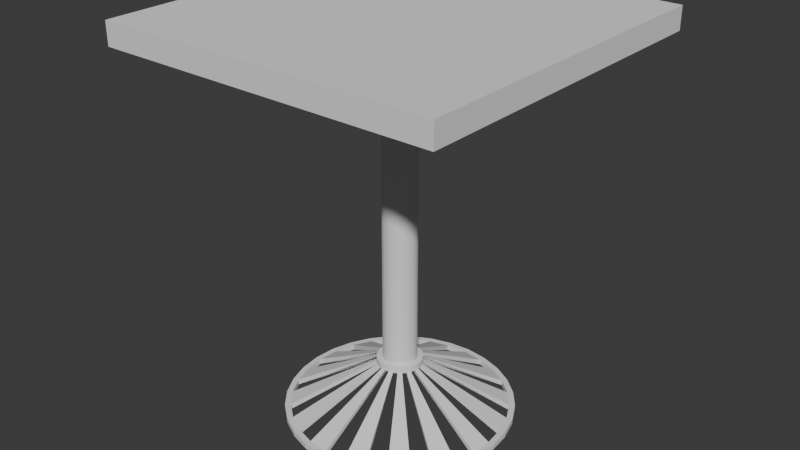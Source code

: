 # Source: table6.blend  (saved by Blender 4.0.36; exported with 4.5.12 LTS)
import bpy
from mathutils import Matrix  # noqa: F401  (used for matrix-valued properties, if any)

bpy.ops.wm.read_factory_settings(use_empty=True)
scene = bpy.context.scene
scene.name = 'Scene'

# ---- collections
col_collection = bpy.data.collections.new('Collection'); scene.collection.children.link(col_collection)

# ---- world
world_world = bpy.data.worlds.new('World'); scene.world = world_world
world_world.use_nodes = True; world_world.node_tree.nodes.clear()
_N = world_world.node_tree.nodes; _L = world_world.node_tree.links
n0 = _N.new('ShaderNodeOutputWorld'); n0.name = 'World Output'; n0.location = (300, 300)
n1 = _N.new('ShaderNodeBackground'); n1.name = 'Background'; n1.location = (10, 300)
n1.inputs[0].default_value = (0.05088, 0.05088, 0.05088, 1.0)
_L.new(n1.outputs[0], n0.inputs[0])
n0.is_active_output = True
world_world.color = (0.05088, 0.05088, 0.05088)
world_world.use_sun_shadow = False
world_world.sun_shadow_jitter_overblur = 0.0

# ---- meshes
me_cylinder_001 = bpy.data.meshes.new('Cylinder.001')
me_cylinder_001.from_pydata([(-8.494e-09, 1.347, -15.96), (0.0, 1.0, 3.369), (0.2628, 1.321, -15.96), (0.1951, 0.9808, 3.369), (0.5154, 1.244, -15.96), (0.3827, 0.9239, 3.369), (0.7483, 1.12, -15.96), (0.5556, 0.8315, 3.369), (0.9524, 0.9524, -15.96), (0.7071, 0.7071, 3.369), (1.12, 0.7483, -15.96), (0.8315, 0.5556, 3.369), (1.244, 0.5154, -15.96), (0.9239, 0.3827, 3.369), (1.321, 0.2628, -15.96), (0.9808, 0.1951, 3.369), (1.347, -5.281e-09, -15.96), (1.0, 0.0, 3.369), (1.321, -0.2628, -15.96), (0.9808, -0.1951, 3.369), (1.244, -0.5154, -15.96), (0.9239, -0.3827, 3.369), (1.12, -0.7483, -15.96), (0.8315, -0.5556, 3.369), (0.9524, -0.9524, -15.96), (0.7071, -0.7071, 3.369), (0.7483, -1.12, -15.96), (0.5556, -0.8315, 3.369), (0.5154, -1.244, -15.96), (0.3827, -0.9239, 3.369), (0.2628, -1.321, -15.96), (0.1951, -0.9808, 3.369), (-8.494e-09, -1.347, -15.96), (0.0, -1.0, 3.369), (-0.2628, -1.321, -15.96), (-0.1951, -0.9808, 3.369), (-0.5154, -1.244, -15.96), (-0.3827, -0.9239, 3.369), (-0.7483, -1.12, -15.96), (-0.5556, -0.8315, 3.369), (-0.9524, -0.9524, -15.96), (-0.7071, -0.7071, 3.369), (-1.12, -0.7483, -15.96), (-0.8315, -0.5556, 3.369), (-1.244, -0.5154, -15.96), (-0.9239, -0.3827, 3.369), (-1.321, -0.2628, -15.96), (-0.9808, -0.1951, 3.369), (-1.347, -5.281e-09, -15.96), (-1.0, 0.0, 3.369), (-1.321, 0.2628, -15.96), (-0.9808, 0.1951, 3.369), (-1.244, 0.5154, -15.96), (-0.9239, 0.3827, 3.369), (-1.12, 0.7483, -15.96), (-0.8315, 0.5556, 3.369), (-0.9524, 0.9524, -15.96), (-0.7071, 0.7071, 3.369), (-0.7483, 1.12, -15.96), (-0.5556, 0.8315, 3.369), (-0.5154, 1.244, -15.96), (-0.3827, 0.9239, 3.369), (-0.2628, 1.321, -15.96), (-0.1951, 0.9808, 3.369), (9.653e-08, 6.726, -18.66), (1.312, 6.597, -18.66), (2.574, 6.214, -18.66), (3.737, 5.592, -18.66), (4.756, 4.756, -18.66), (5.592, 3.737, -18.66), (6.214, 2.574, -18.66), (6.597, 1.312, -18.66), (6.726, -1.058e-07, -18.66), (6.597, -1.312, -18.66), (6.214, -2.574, -18.66), (5.592, -3.737, -18.66), (4.756, -4.756, -18.66), (3.737, -5.592, -18.66), (2.574, -6.214, -18.66), (1.312, -6.597, -18.66), (9.653e-08, -6.726, -18.66), (-1.312, -6.597, -18.66), (-2.574, -6.214, -18.66), (-3.737, -5.592, -18.66), (-4.756, -4.756, -18.66), (-5.592, -3.737, -18.66), (-6.214, -2.574, -18.66), (-6.597, -1.312, -18.66), (-6.726, -1.058e-07, -18.66), (-6.597, 1.312, -18.66), (-6.214, 2.574, -18.66), (-5.592, 3.737, -18.66), (-4.756, 4.756, -18.66), (-3.737, 5.592, -18.66), (-2.574, 6.214, -18.66), (-1.312, 6.597, -18.66), (3.548, -5.31, -18.65), (4.516, -4.516, -18.65), (-5.901, -2.444, -18.65), (-5.31, -3.548, -18.65), (-1.246, 6.264, -18.65), (-2.444, 5.901, -18.65), (6.264, -1.246, -18.65), (6.387, 3.375e-08, -18.65), (-2.444, -5.901, -18.65), (-1.246, -6.264, -18.65), (-5.31, 3.548, -18.65), (-5.901, 2.444, -18.65), (5.31, 3.548, -18.65), (4.516, 4.516, -18.65), (2.444, -5.901, -18.65), (-6.264, -1.246, -18.65), (1.246, 6.264, -18.65), (6.253e-08, 6.387, -18.65), (5.901, -2.444, -18.65), (-3.548, -5.31, -18.65), (-4.516, 4.516, -18.65), (5.901, 2.444, -18.65), (1.246, -6.264, -18.65), (-6.387, 3.375e-08, -18.65), (2.444, 5.901, -18.65), (5.31, -3.548, -18.65), (-4.516, -4.516, -18.65), (-3.548, 5.31, -18.65), (6.264, 1.246, -18.65), (6.253e-08, -6.387, -18.65), (-6.264, 1.246, -18.65), (3.548, 5.31, -18.65), (7.733e-08, 6.726, -18.99), (1.312, 6.597, -18.99), (2.574, 6.214, -18.99), (3.737, 5.592, -18.99), (4.756, 4.756, -18.99), (5.592, 3.737, -18.99), (6.214, 2.574, -18.99), (6.597, 1.312, -18.99), (6.726, -1.058e-07, -18.99), (6.597, -1.312, -18.99), (6.214, -2.574, -18.99), (5.592, -3.737, -18.99), (4.756, -4.756, -18.99), (3.737, -5.592, -18.99), (2.574, -6.214, -18.99), (1.312, -6.597, -18.99), (7.733e-08, -6.726, -18.99), (-1.312, -6.597, -18.99), (-2.574, -6.214, -18.99), (-3.737, -5.592, -18.99), (-4.756, -4.756, -18.99), (-5.592, -3.737, -18.99), (-6.214, -2.574, -18.99), (-6.597, -1.312, -18.99), (-6.726, -1.058e-07, -18.99), (-6.597, 1.312, -18.99), (-6.214, 2.574, -18.99), (-5.592, 3.737, -18.99), (-4.756, 4.756, -18.99), (-3.737, 5.592, -18.99), (-2.574, 6.214, -18.99), (-1.312, 6.597, -18.99), (-8.654e-09, 1.346, -15.63), (0.2626, 1.32, -15.63), (0.515, 1.243, -15.63), (0.7477, 1.119, -15.63), (0.9517, 0.9517, -15.63), (1.119, 0.7477, -15.63), (1.243, 0.515, -15.63), (1.32, 0.2626, -15.63), (1.346, -5.53e-09, -15.63), (1.32, -0.2626, -15.63), (1.243, -0.515, -15.63), (1.119, -0.7477, -15.63), (0.9517, -0.9517, -15.63), (0.7477, -1.119, -15.63), (0.515, -1.243, -15.63), (0.2626, -1.32, -15.63), (-8.654e-09, -1.346, -15.63), (-0.2626, -1.32, -15.63), (-0.515, -1.243, -15.63), (-0.7477, -1.119, -15.63), (-0.9517, -0.9517, -15.63), (-1.119, -0.7477, -15.63), (-1.243, -0.515, -15.63), (-1.32, -0.2626, -15.63), (-1.346, -5.53e-09, -15.63), (-1.32, 0.2626, -15.63), (-1.243, 0.515, -15.63), (-1.119, 0.7477, -15.63), (-0.9517, 0.9517, -15.63), (-0.7477, 1.119, -15.63), (-0.515, 1.243, -15.63), (-0.2626, 1.32, -15.63), (0.0, 1.0, -15.63), (0.1951, 0.9808, -15.63), (0.3827, 0.9239, -15.63), (0.5556, 0.8315, -15.63), (0.7071, 0.7071, -15.63), (0.8315, 0.5556, -15.63), (0.9239, 0.3827, -15.63), (0.9808, 0.1951, -15.63), (1.0, 0.0, -15.63), (0.9808, -0.1951, -15.63), (0.9239, -0.3827, -15.63), (0.8315, -0.5556, -15.63), (0.7071, -0.7071, -15.63), (0.5556, -0.8315, -15.63), (0.3827, -0.9239, -15.63), (0.1951, -0.9808, -15.63), (0.0, -1.0, -15.63), (-0.1951, -0.9808, -15.63), (-0.3827, -0.9239, -15.63), (-0.5556, -0.8315, -15.63), (-0.7071, -0.7071, -15.63), (-0.8315, -0.5556, -15.63), (-0.9239, -0.3827, -15.63), (-0.9808, -0.1951, -15.63), (-1.0, 0.0, -15.63), (-0.9808, 0.1951, -15.63), (-0.9239, 0.3827, -15.63), (-0.8315, 0.5556, -15.63), (-0.7071, 0.7071, -15.63), (-0.5556, 0.8315, -15.63), (-0.3827, 0.9239, -15.63), (-0.1951, 0.9808, -15.63), (7.86e-08, 6.387, -18.99), (1.246, 6.264, -18.99), (2.444, 5.901, -18.99), (3.548, 5.311, -18.99), (4.516, 4.516, -18.99), (5.311, 3.548, -18.99), (5.901, 2.444, -18.99), (6.264, 1.246, -18.99), (6.387, -1.071e-07, -18.99), (6.264, -1.246, -18.99), (5.901, -2.444, -18.99), (5.311, -3.548, -18.99), (4.516, -4.516, -18.99), (3.548, -5.311, -18.99), (2.444, -5.901, -18.99), (1.246, -6.264, -18.99), (7.86e-08, -6.387, -18.99), (-1.246, -6.264, -18.99), (-2.444, -5.901, -18.99), (-3.548, -5.311, -18.99), (-4.516, -4.516, -18.99), (-5.311, -3.548, -18.99), (-5.901, -2.444, -18.99), (-6.264, -1.246, -18.99), (-6.387, -1.071e-07, -18.99), (-6.264, 1.246, -18.99), (-5.901, 2.444, -18.99), (-5.311, 3.548, -18.99), (-4.516, 4.516, -18.99), (-3.548, 5.311, -18.99), (-2.444, 5.901, -18.99), (-1.246, 6.264, -18.99), (7.733e-08, 6.726, -18.99), (1.312, 6.597, -18.99), (2.574, 6.214, -18.99), (3.737, 5.592, -18.99), (4.756, 4.756, -18.99), (5.592, 3.737, -18.99), (6.214, 2.574, -18.99), (6.597, 1.312, -18.99), (6.726, -1.058e-07, -18.99), (6.597, -1.312, -18.99), (6.214, -2.574, -18.99), (5.592, -3.737, -18.99), (4.756, -4.756, -18.99), (3.737, -5.592, -18.99), (2.574, -6.214, -18.99), (1.312, -6.597, -18.99), (7.733e-08, -6.726, -18.99), (-1.312, -6.597, -18.99), (-2.574, -6.214, -18.99), (-3.737, -5.592, -18.99), (-4.756, -4.756, -18.99), (-5.592, -3.737, -18.99), (-6.214, -2.574, -18.99), (-6.597, -1.312, -18.99), (-6.726, -1.058e-07, -18.99), (-6.597, 1.312, -18.99), (-6.214, 2.574, -18.99), (-5.592, 3.737, -18.99), (-4.756, 4.756, -18.99), (-3.737, 5.592, -18.99), (-2.574, 6.214, -18.99), (-1.312, 6.597, -18.99), (0.0, 1.0, -15.96), (0.1951, 0.9808, -15.96), (0.3827, 0.9239, -15.96), (0.5556, 0.8315, -15.96), (0.7071, 0.7071, -15.96), (0.8315, 0.5556, -15.96), (0.9239, 0.3827, -15.96), (0.9808, 0.1951, -15.96), (1.0, 0.0, -15.96), (0.9808, -0.1951, -15.96), (0.9239, -0.3827, -15.96), (0.8315, -0.5556, -15.96), (0.7071, -0.7071, -15.96), (0.5556, -0.8315, -15.96), (0.3827, -0.9239, -15.96), (0.1951, -0.9808, -15.96), (0.0, -1.0, -15.96), (-0.1951, -0.9808, -15.96), (-0.3827, -0.9239, -15.96), (-0.5556, -0.8315, -15.96), (-0.7071, -0.7071, -15.96), (-0.8315, -0.5556, -15.96), (-0.9239, -0.3827, -15.96), (-0.9808, -0.1951, -15.96), (-1.0, 0.0, -15.96), (-0.9808, 0.1951, -15.96), (-0.9239, 0.3827, -15.96), (-0.8315, 0.5556, -15.96), (-0.7071, 0.7071, -15.96), (-0.5556, 0.8315, -15.96), (-0.3827, 0.9239, -15.96), (-0.1951, 0.9808, -15.96)], [], [(192, 1, 3, 193), (193, 3, 5, 194), (194, 5, 7, 195), (195, 7, 9, 196), (196, 9, 11, 197), (197, 11, 13, 198), (198, 13, 15, 199), (199, 15, 17, 200), (200, 17, 19, 201), (201, 19, 21, 202), (202, 21, 23, 203), (203, 23, 25, 204), (204, 25, 27, 205), (205, 27, 29, 206), (206, 29, 31, 207), (207, 31, 33, 208), (208, 33, 35, 209), (209, 35, 37, 210), (210, 37, 39, 211), (211, 39, 41, 212), (212, 41, 43, 213), (213, 43, 45, 214), (214, 45, 47, 215), (215, 47, 49, 216), (216, 49, 51, 217), (217, 51, 53, 218), (218, 53, 55, 219), (219, 55, 57, 220), (220, 57, 59, 221), (221, 59, 61, 222), (3, 1, 63, 61, 59, 57, 55, 53, 51, 49, 47, 45, 43, 41, 39, 37, 35, 33, 31, 29, 27, 25, 23, 21, 19, 17, 15, 13, 11, 9, 7, 5), (222, 61, 63, 223), (223, 63, 1, 192), (97, 96, 77, 76), (76, 77, 141, 140), (99, 98, 86, 85), (101, 100, 95, 94), (103, 102, 73, 72), (105, 104, 82, 81), (107, 106, 91, 90), (109, 108, 69, 68), (96, 110, 78, 77), (98, 111, 87, 86), (113, 112, 65, 64), (100, 113, 64, 95), (102, 114, 74, 73), (104, 115, 83, 82), (106, 116, 92, 91), (108, 117, 70, 69), (110, 118, 79, 78), (111, 119, 88, 87), (112, 120, 66, 65), (114, 121, 75, 74), (115, 122, 84, 83), (116, 123, 93, 92), (117, 124, 71, 70), (118, 125, 80, 79), (119, 126, 89, 88), (120, 127, 67, 66), (121, 97, 76, 75), (122, 99, 85, 84), (123, 101, 94, 93), (124, 103, 72, 71), (125, 105, 81, 80), (126, 107, 90, 89), (127, 109, 68, 67), (32, 34, 105, 125), (40, 42, 99, 122), (4, 6, 127, 120), (48, 50, 126, 119), (12, 14, 124, 117), (56, 58, 123, 116), (20, 22, 121, 114), (28, 30, 118, 110), (36, 38, 115, 104), (0, 2, 112, 113), (44, 46, 111, 98), (8, 10, 108, 109), (52, 54, 106, 107), (16, 18, 102, 103), (60, 62, 100, 101), (24, 26, 96, 97), (146, 147, 275, 274), (90, 91, 155, 154), (77, 78, 142, 141), (64, 65, 129, 128), (91, 92, 156, 155), (78, 79, 143, 142), (65, 66, 130, 129), (92, 93, 157, 156), (79, 80, 144, 143), (66, 67, 131, 130), (93, 94, 158, 157), (80, 81, 145, 144), (67, 68, 132, 131), (94, 95, 159, 158), (81, 82, 146, 145), (68, 69, 133, 132), (95, 64, 128, 159), (82, 83, 147, 146), (69, 70, 134, 133), (83, 84, 148, 147), (70, 71, 135, 134), (84, 85, 149, 148), (71, 72, 136, 135), (85, 86, 150, 149), (72, 73, 137, 136), (86, 87, 151, 150), (73, 74, 138, 137), (87, 88, 152, 151), (74, 75, 139, 138), (88, 89, 153, 152), (75, 76, 140, 139), (89, 90, 154, 153), (62, 191, 160, 0), (60, 190, 191, 62), (58, 189, 190, 60), (56, 188, 189, 58), (54, 187, 188, 56), (52, 186, 187, 54), (50, 185, 186, 52), (48, 184, 185, 50), (46, 183, 184, 48), (44, 182, 183, 46), (42, 181, 182, 44), (40, 180, 181, 42), (38, 179, 180, 40), (36, 178, 179, 38), (34, 177, 178, 36), (32, 176, 177, 34), (30, 175, 176, 32), (28, 174, 175, 30), (26, 173, 174, 28), (24, 172, 173, 26), (22, 171, 172, 24), (20, 170, 171, 22), (18, 169, 170, 20), (16, 168, 169, 18), (14, 167, 168, 16), (12, 166, 167, 14), (10, 165, 166, 12), (8, 164, 165, 10), (6, 163, 164, 8), (4, 162, 163, 6), (2, 161, 162, 4), (0, 160, 161, 2), (191, 223, 192, 160), (190, 222, 223, 191), (189, 221, 222, 190), (188, 220, 221, 189), (187, 219, 220, 188), (186, 218, 219, 187), (185, 217, 218, 186), (184, 216, 217, 185), (183, 215, 216, 184), (182, 214, 215, 183), (181, 213, 214, 182), (180, 212, 213, 181), (179, 211, 212, 180), (178, 210, 211, 179), (177, 209, 210, 178), (176, 208, 209, 177), (175, 207, 208, 176), (174, 206, 207, 175), (173, 205, 206, 174), (172, 204, 205, 173), (171, 203, 204, 172), (170, 202, 203, 171), (169, 201, 202, 170), (168, 200, 201, 169), (167, 199, 200, 168), (166, 198, 199, 167), (165, 197, 198, 166), (164, 196, 197, 165), (163, 195, 196, 164), (162, 194, 195, 163), (161, 193, 194, 162), (160, 192, 193, 161), (133, 134, 262, 261), (147, 148, 276, 275), (134, 135, 263, 262), (148, 149, 277, 276), (135, 136, 264, 263), (149, 150, 278, 277), (136, 137, 265, 264), (150, 151, 279, 278), (137, 138, 266, 265), (151, 152, 280, 279), (138, 139, 267, 266), (152, 153, 281, 280), (139, 140, 268, 267), (153, 154, 282, 281), (140, 141, 269, 268), (154, 155, 283, 282), (141, 142, 270, 269), (128, 129, 257, 256), (155, 156, 284, 283), (142, 143, 271, 270), (129, 130, 258, 257), (156, 157, 285, 284), (143, 144, 272, 271), (130, 131, 259, 258), (157, 158, 286, 285), (144, 145, 273, 272), (131, 132, 260, 259), (158, 159, 287, 286), (145, 146, 274, 273), (132, 133, 261, 260), (159, 128, 256, 287), (225, 224, 256, 257), (226, 225, 257, 258), (229, 228, 260, 261), (230, 229, 261, 262), (231, 230, 262, 263), (232, 231, 263, 264), (233, 232, 264, 265), (234, 233, 265, 266), (235, 234, 266, 267), (236, 235, 267, 268), (237, 236, 268, 269), (238, 237, 269, 270), (239, 238, 270, 271), (240, 239, 271, 272), (241, 240, 272, 273), (242, 241, 273, 274), (243, 242, 274, 275), (244, 243, 275, 276), (245, 244, 276, 277), (246, 245, 277, 278), (247, 246, 278, 279), (248, 247, 279, 280), (249, 248, 280, 281), (250, 249, 281, 282), (251, 250, 282, 283), (252, 251, 283, 284), (253, 252, 284, 285), (254, 253, 285, 286), (255, 254, 286, 287), (224, 255, 287, 256), (207, 206, 302, 303), (220, 219, 315, 316), (193, 192, 288, 289), (206, 205, 301, 302), (219, 218, 314, 315), (205, 204, 300, 301), (218, 217, 313, 314), (204, 203, 299, 300), (217, 216, 312, 313), (203, 202, 298, 299), (216, 215, 311, 312), (202, 201, 297, 298), (215, 214, 310, 311), (201, 200, 296, 297), (214, 213, 309, 310), (200, 199, 295, 296), (213, 212, 308, 309), (199, 198, 294, 295), (212, 211, 307, 308), (198, 197, 293, 294), (211, 210, 306, 307), (192, 223, 319, 288), (197, 196, 292, 293), (210, 209, 305, 306), (223, 222, 318, 319), (196, 195, 291, 292), (209, 208, 304, 305), (222, 221, 317, 318), (195, 194, 290, 291), (208, 207, 303, 304), (221, 220, 316, 317), (194, 193, 289, 290), (224, 113, 100, 255), (226, 120, 112, 225), (227, 226, 258, 259, 260, 228), (227, 127, 120, 226), (228, 109, 127, 227), (229, 108, 109, 228), (230, 117, 108, 229), (231, 124, 117, 230), (232, 103, 124, 231), (233, 102, 103, 232), (234, 114, 102, 233), (235, 121, 114, 234), (236, 97, 121, 235), (237, 96, 97, 236), (238, 110, 96, 237), (239, 118, 110, 238), (240, 125, 118, 239), (241, 105, 125, 240), (242, 104, 105, 241), (243, 115, 104, 242), (244, 122, 115, 243), (245, 99, 122, 244), (246, 98, 99, 245), (247, 111, 98, 246), (248, 119, 111, 247), (249, 126, 119, 248), (250, 107, 126, 249), (251, 106, 107, 250), (252, 116, 106, 251), (253, 123, 116, 252), (254, 101, 123, 253), (255, 100, 101, 254), (225, 112, 113, 224), (62, 0, 2, 4, 6, 8, 10, 12, 14, 16, 18, 20, 22, 24, 26, 28, 30, 32, 34, 36, 38, 40, 42, 44, 46, 48, 50, 52, 54, 56, 58, 60), (48, 312, 248, 119), (50, 313, 249, 126), (250, 107, 52, 314), (54, 315, 251, 106), (56, 316, 252, 116), (58, 317, 253, 123), (254, 101, 60, 318), (319, 62, 100, 255), (224, 113, 0, 288), (289, 2, 112, 225), (4, 290, 226, 120), (6, 291, 227, 127), (228, 109, 8, 292), (10, 293, 229, 108), (12, 294, 230, 117), (14, 295, 231, 124), (232, 103, 16, 296), (18, 297, 233, 102), (20, 298, 234, 114), (22, 299, 235, 121), (236, 97, 24, 300), (26, 301, 237, 96), (28, 302, 238, 110), (30, 303, 239, 118), (32, 304, 240, 125), (36, 306, 242, 104), (38, 307, 243, 115), (40, 308, 244, 122), (245, 99, 42, 309), (44, 310, 246, 98), (46, 311, 247, 111), (249, 248, 48, 312, 313, 50), (250, 251, 54, 315, 314, 52), (252, 253, 58, 317, 316, 56), (247, 246, 44, 310, 311, 46), (244, 245, 42, 309, 308, 40), (242, 243, 38, 307, 306, 36), (254, 255, 62, 319, 318, 60), (224, 225, 2, 289, 288, 0), (226, 227, 6, 291, 290, 4), (228, 229, 10, 293, 292, 8), (231, 230, 12, 294, 295, 14), (232, 233, 18, 297, 296, 16), (234, 235, 22, 299, 298, 20), (236, 237, 26, 301, 300, 24), (239, 238, 28, 302, 303, 30), (241, 240, 32, 304, 305, 34)])
_uv = me_cylinder_001.uv_layers.new(name='UVMap')
_uv.uv.foreach_set('vector', [1.0, 0.5149, 1.0, 1.0, 0.9688, 1.0, 0.9688, 0.5149, 0.9688, 0.5149, 0.9688, 1.0, 0.9375, 1.0, 0.9375, 0.5149, 0.9375, 0.5149, 0.9375, 1.0, 0.9062, 1.0, 0.9062, 0.5149, 0.9062, 0.5149, 0.9062, 1.0, 0.875, 1.0, 0.875, 0.5149, 0.875, 0.5149, 0.875, 1.0, 0.8438, 1.0, 0.8438, 0.5149, 0.8438, 0.5149, 0.8438, 1.0, 0.8125, 1.0, 0.8125, 0.5149, 0.8125, 0.5149, 0.8125, 1.0, 0.7812, 1.0, 0.7812, 0.5149, 0.7812, 0.5149, 0.7812, 1.0, 0.75, 1.0, 0.75, 0.5149, 0.75, 0.5149, 0.75, 1.0, 0.7188, 1.0, 0.7188, 0.5149, 0.7188, 0.5149, 0.7188, 1.0, 0.6875, 1.0, 0.6875, 0.5149, 0.6875, 0.5149, 0.6875, 1.0, 0.6562, 1.0, 0.6562, 0.5149, 0.6562, 0.5149, 0.6562, 1.0, 0.625, 1.0, 0.625, 0.5149, 0.625, 0.5149, 0.625, 1.0, 0.5938, 1.0, 0.5938, 0.5149, 0.5938, 0.5149, 0.5938, 1.0, 0.5625, 1.0, 0.5625, 0.5149, 0.5625, 0.5149, 0.5625, 1.0, 0.5312, 1.0, 0.5312, 0.5149, 0.5312, 0.5149, 0.5312, 1.0, 0.5, 1.0, 0.5, 0.5149, 0.5, 0.5149, 0.5, 1.0, 0.4688, 1.0, 0.4688, 0.5149, 0.4688, 0.5149, 0.4688, 1.0, 0.4375, 1.0, 0.4375, 0.5149, 0.4375, 0.5149, 0.4375, 1.0, 0.4062, 1.0, 0.4062, 0.5149, 0.4062, 0.5149, 0.4062, 1.0, 0.375, 1.0, 0.375, 0.5149, 0.375, 0.5149, 0.375, 1.0, 0.3438, 1.0, 0.3438, 0.5149, 0.3438, 0.5149, 0.3438, 1.0, 0.3125, 1.0, 0.3125, 0.5149, 0.3125, 0.5149, 0.3125, 1.0, 0.2812, 1.0, 0.2812, 0.5149, 0.2812, 0.5149, 0.2812, 1.0, 0.25, 1.0, 0.25, 0.5149, 0.25, 0.5149, 0.25, 1.0, 0.2188, 1.0, 0.2188, 0.5149, 0.2188, 0.5149, 0.2188, 1.0, 0.1875, 1.0, 0.1875, 0.5149, 0.1875, 0.5149, 0.1875, 1.0, 0.1562, 1.0, 0.1562, 0.5149, 0.1562, 0.5149, 0.1562, 1.0, 0.125, 1.0, 0.125, 0.5149, 0.125, 0.5149, 0.125, 1.0, 0.09375, 1.0, 0.09375, 0.5149, 0.09375, 0.5149, 0.09375, 1.0, 0.0625, 1.0, 0.0625, 0.5149, 0.2968, 0.4854, 0.25, 0.49, 0.2032, 0.4854, 0.1582, 0.4717, 0.1167, 0.4496, 0.08029, 0.4197, 0.05045, 0.3833, 0.02827, 0.3418, 0.01461, 0.2968, 0.01, 0.25, 0.01461, 0.2032, 0.02827, 0.1582, 0.05045, 0.1167, 0.08029, 0.08029, 0.1167, 0.05045, 0.1582, 0.02827, 0.2032, 0.01461, 0.25, 0.01, 0.2968, 0.01461, 0.3418, 0.02827, 0.3833, 0.05045, 0.4197, 0.08029, 0.4496, 0.1167, 0.4717, 0.1582, 0.4854, 0.2032, 0.49, 0.25, 0.4854, 0.2968, 0.4717, 0.3418, 0.4496, 0.3833, 0.4197, 0.4197, 0.3833, 0.4496, 0.3418, 0.4717, 0.0625, 0.5149, 0.0625, 1.0, 0.03125, 1.0, 0.03125, 0.5149, 0.03125, 0.5149, 0.03125, 1.0, 0.0, 1.0, 0.0, 0.5149, 0.625, 0.5, 0.5938, 0.5, 0.5938, 0.5, 0.625, 0.5, 0.625, 0.5, 0.5938, 0.5, 0.5938, 0.5, 0.625, 0.5, 0.3438, 0.5, 0.3125, 0.5, 0.3125, 0.5, 0.3438, 0.5, 0.0625, 0.5, 0.03125, 0.5, 0.03125, 0.5, 0.0625, 0.5, 0.75, 0.5, 0.7188, 0.5, 0.7188, 0.5, 0.75, 0.5, 0.4688, 0.5, 0.4375, 0.5, 0.4375, 0.5, 0.4688, 0.5, 0.1875, 0.5, 0.1562, 0.5, 0.1562, 0.5, 0.1875, 0.5, 0.875, 0.5, 0.8438, 0.5, 0.8438, 0.5, 0.875, 0.5, 0.5938, 0.5, 0.5625, 0.5, 0.5625, 0.5, 0.5938, 0.5, 0.3125, 0.5, 0.2812, 0.5, 0.2812, 0.5, 0.3125, 0.5, 1.0, 0.5, 0.9688, 0.5, 0.9688, 0.5, 1.0, 0.5, 0.03125, 0.5, 0.0, 0.5, 0.0, 0.5, 0.03125, 0.5, 0.7188, 0.5, 0.6875, 0.5, 0.6875, 0.5, 0.7188, 0.5, 0.4375, 0.5, 0.4062, 0.5, 0.4062, 0.5, 0.4375, 0.5, 0.1562, 0.5, 0.125, 0.5, 0.125, 0.5, 0.1562, 0.5, 0.8438, 0.5, 0.8125, 0.5, 0.8125, 0.5, 0.8438, 0.5, 0.5625, 0.5, 0.5312, 0.5, 0.5312, 0.5, 0.5625, 0.5, 0.2812, 0.5, 0.25, 0.5, 0.25, 0.5, 0.2812, 0.5, 0.9688, 0.5, 0.9375, 0.5, 0.9375, 0.5, 0.9688, 0.5, 0.6875, 0.5, 0.6562, 0.5, 0.6562, 0.5, 0.6875, 0.5, 0.4062, 0.5, 0.375, 0.5, 0.375, 0.5, 0.4062, 0.5, 0.125, 0.5, 0.09375, 0.5, 0.09375, 0.5, 0.125, 0.5, 0.8125, 0.5, 0.7813, 0.5, 0.7812, 0.5, 0.8125, 0.5, 0.5312, 0.5, 0.5, 0.5, 0.5, 0.5, 0.5312, 0.5, 0.25, 0.5, 0.2188, 0.5, 0.2188, 0.5, 0.25, 0.5, 0.9375, 0.5, 0.9063, 0.5, 0.9062, 0.5, 0.9375, 0.5, 0.6562, 0.5, 0.625, 0.5, 0.625, 0.5, 0.6562, 0.5, 0.375, 0.5, 0.3438, 0.5, 0.3438, 0.5, 0.375, 0.5, 0.09375, 0.5, 0.0625, 0.5, 0.0625, 0.5, 0.09375, 0.5, 0.7813, 0.5, 0.75, 0.5, 0.75, 0.5, 0.7812, 0.5, 0.5, 0.5, 0.4688, 0.5, 0.4688, 0.5, 0.5, 0.5, 0.2188, 0.5, 0.1875, 0.5, 0.1875, 0.5, 0.2188, 0.5, 0.9063, 0.5, 0.875, 0.5, 0.875, 0.5, 0.9062, 0.5, 0.5, 0.5, 0.4688, 0.5, 0.4688, 0.5, 0.5, 0.5, 0.375, 0.5, 0.3438, 0.5, 0.3438, 0.5, 0.375, 0.5, 0.9375, 0.5, 0.9062, 0.5, 0.9063, 0.5, 0.9375, 0.5, 0.25, 0.5, 0.2188, 0.5, 0.2188, 0.5, 0.25, 0.5, 0.8125, 0.5, 0.7812, 0.5, 0.7813, 0.5, 0.8125, 0.5, 0.125, 0.5, 0.09375, 0.5, 0.09375, 0.5, 0.125, 0.5, 0.6875, 0.5, 0.6562, 0.5, 0.6562, 0.5, 0.6875, 0.5, 0.5625, 0.5, 0.5312, 0.5, 0.5312, 0.5, 0.5625, 0.5, 0.4375, 0.5, 0.4062, 0.5, 0.4062, 0.5, 0.4375, 0.5, 1.0, 0.5, 0.9688, 0.5, 0.9688, 0.5, 1.0, 0.5, 0.3125, 0.5, 0.2812, 0.5, 0.2812, 0.5, 0.3125, 0.5, 0.875, 0.5, 0.8438, 0.5, 0.8438, 0.5, 0.875, 0.5, 0.1875, 0.5, 0.1562, 0.5, 0.1562, 0.5, 0.1875, 0.5, 0.75, 0.5, 0.7188, 0.5, 0.7188, 0.5, 0.75, 0.5, 0.0625, 0.5, 0.03125, 0.5, 0.03125, 0.5, 0.0625, 0.5, 0.625, 0.5, 0.5938, 0.5, 0.5938, 0.5, 0.625, 0.5, 0.4375, 0.5, 0.4062, 0.5, 0.4062, 0.5, 0.4375, 0.5, 0.1875, 0.5, 0.1562, 0.5, 0.1562, 0.5, 0.1875, 0.5, 0.5938, 0.5, 0.5625, 0.5, 0.5625, 0.5, 0.5938, 0.5, 1.0, 0.5, 0.9688, 0.5, 0.9688, 0.5, 1.0, 0.5, 0.1562, 0.5, 0.125, 0.5, 0.125, 0.5, 0.1562, 0.5, 0.5625, 0.5, 0.5312, 0.5, 0.5312, 0.5, 0.5625, 0.5, 0.9688, 0.5, 0.9375, 0.5, 0.9375, 0.5, 0.9688, 0.5, 0.125, 0.5, 0.09375, 0.5, 0.09375, 0.5, 0.125, 0.5, 0.5312, 0.5, 0.5, 0.5, 0.5, 0.5, 0.5312, 0.5, 0.9375, 0.5, 0.9062, 0.5, 0.9062, 0.5, 0.9375, 0.5, 0.09375, 0.5, 0.0625, 0.5, 0.0625, 0.5, 0.09375, 0.5, 0.5, 0.5, 0.4688, 0.5, 0.4688, 0.5, 0.5, 0.5, 0.9062, 0.5, 0.875, 0.5, 0.875, 0.5, 0.9062, 0.5, 0.0625, 0.5, 0.03125, 0.5, 0.03125, 0.5, 0.0625, 0.5, 0.4688, 0.5, 0.4375, 0.5, 0.4375, 0.5, 0.4688, 0.5, 0.875, 0.5, 0.8438, 0.5, 0.8438, 0.5, 0.875, 0.5, 0.03125, 0.5, 0.0, 0.5, 0.0, 0.5, 0.03125, 0.5, 0.4375, 0.5, 0.4062, 0.5, 0.4062, 0.5, 0.4375, 0.5, 0.8438, 0.5, 0.8125, 0.5, 0.8125, 0.5, 0.8438, 0.5, 0.4062, 0.5, 0.375, 0.5, 0.375, 0.5, 0.4062, 0.5, 0.8125, 0.5, 0.7812, 0.5, 0.7812, 0.5, 0.8125, 0.5, 0.375, 0.5, 0.3438, 0.5, 0.3438, 0.5, 0.375, 0.5, 0.7812, 0.5, 0.75, 0.5, 0.75, 0.5, 0.7812, 0.5, 0.3438, 0.5, 0.3125, 0.5, 0.3125, 0.5, 0.3438, 0.5, 0.75, 0.5, 0.7188, 0.5, 0.7188, 0.5, 0.75, 0.5, 0.3125, 0.5, 0.2812, 0.5, 0.2812, 0.5, 0.3125, 0.5, 0.7188, 0.5, 0.6875, 0.5, 0.6875, 0.5, 0.7188, 0.5, 0.2812, 0.5, 0.25, 0.5, 0.25, 0.5, 0.2812, 0.5, 0.6875, 0.5, 0.6562, 0.5, 0.6562, 0.5, 0.6875, 0.5, 0.25, 0.5, 0.2188, 0.5, 0.2188, 0.5, 0.25, 0.5, 0.6562, 0.5, 0.625, 0.5, 0.625, 0.5, 0.6562, 0.5, 0.2188, 0.5, 0.1875, 0.5, 0.1875, 0.5, 0.2188, 0.5, 0.03125, 0.5, 0.03125, 0.5088, 0.0, 0.5088, 0.0, 0.5, 0.0625, 0.5, 0.0625, 0.5088, 0.03125, 0.5088, 0.03125, 0.5, 0.09375, 0.5, 0.09375, 0.5088, 0.0625, 0.5088, 0.0625, 0.5, 0.125, 0.5, 0.125, 0.5088, 0.09375, 0.5088, 0.09375, 0.5, 0.1562, 0.5, 0.1562, 0.5088, 0.125, 0.5088, 0.125, 0.5, 0.1875, 0.5, 0.1875, 0.5088, 0.1562, 0.5088, 0.1562, 0.5, 0.2188, 0.5, 0.2188, 0.5088, 0.1875, 0.5088, 0.1875, 0.5, 0.25, 0.5, 0.25, 0.5088, 0.2188, 0.5088, 0.2188, 0.5, 0.2812, 0.5, 0.2812, 0.5088, 0.25, 0.5088, 0.25, 0.5, 0.3125, 0.5, 0.3125, 0.5088, 0.2812, 0.5088, 0.2812, 0.5, 0.3438, 0.5, 0.3438, 0.5088, 0.3125, 0.5088, 0.3125, 0.5, 0.375, 0.5, 0.375, 0.5088, 0.3438, 0.5088, 0.3438, 0.5, 0.4062, 0.5, 0.4062, 0.5088, 0.375, 0.5088, 0.375, 0.5, 0.4375, 0.5, 0.4375, 0.5088, 0.4062, 0.5088, 0.4062, 0.5, 0.4688, 0.5, 0.4688, 0.5088, 0.4375, 0.5088, 0.4375, 0.5, 0.5, 0.5, 0.5, 0.5088, 0.4688, 0.5088, 0.4688, 0.5, 0.5312, 0.5, 0.5312, 0.5088, 0.5, 0.5088, 0.5, 0.5, 0.5625, 0.5, 0.5625, 0.5088, 0.5312, 0.5088, 0.5312, 0.5, 0.5938, 0.5, 0.5938, 0.5088, 0.5625, 0.5088, 0.5625, 0.5, 0.625, 0.5, 0.625, 0.5088, 0.5938, 0.5088, 0.5938, 0.5, 0.6562, 0.5, 0.6562, 0.5088, 0.625, 0.5088, 0.625, 0.5, 0.6875, 0.5, 0.6875, 0.5088, 0.6562, 0.5088, 0.6562, 0.5, 0.7188, 0.5, 0.7188, 0.5088, 0.6875, 0.5088, 0.6875, 0.5, 0.75, 0.5, 0.75, 0.5088, 0.7188, 0.5088, 0.7188, 0.5, 0.7812, 0.5, 0.7812, 0.5088, 0.75, 0.5088, 0.75, 0.5, 0.8125, 0.5, 0.8125, 0.5088, 0.7812, 0.5088, 0.7812, 0.5, 0.8438, 0.5, 0.8438, 0.5088, 0.8125, 0.5088, 0.8125, 0.5, 0.875, 0.5, 0.875, 0.5088, 0.8438, 0.5088, 0.8438, 0.5, 0.9062, 0.5, 0.9062, 0.5088, 0.875, 0.5088, 0.875, 0.5, 0.9375, 0.5, 0.9375, 0.5088, 0.9062, 0.5088, 0.9062, 0.5, 0.9688, 0.5, 0.9688, 0.5088, 0.9375, 0.5088, 0.9375, 0.5, 1.0, 0.5, 1.0, 0.5088, 0.9688, 0.5088, 0.9688, 0.5, 0.03125, 0.5088, 0.03125, 0.5149, 0.0, 0.5149, 0.0, 0.5088, 0.0625, 0.5088, 0.0625, 0.5149, 0.03125, 0.5149, 0.03125, 0.5088, 0.09375, 0.5088, 0.09375, 0.5149, 0.0625, 0.5149, 0.0625, 0.5088, 0.125, 0.5088, 0.125, 0.5149, 0.09375, 0.5149, 0.09375, 0.5088, 0.1562, 0.5088, 0.1562, 0.5149, 0.125, 0.5149, 0.125, 0.5088, 0.1875, 0.5088, 0.1875, 0.5149, 0.1562, 0.5149, 0.1562, 0.5088, 0.2188, 0.5088, 0.2188, 0.5149, 0.1875, 0.5149, 0.1875, 0.5088, 0.25, 0.5088, 0.25, 0.5149, 0.2188, 0.5149, 0.2188, 0.5088, 0.2812, 0.5088, 0.2812, 0.5149, 0.25, 0.5149, 0.25, 0.5088, 0.3125, 0.5088, 0.3125, 0.5149, 0.2812, 0.5149, 0.2812, 0.5088, 0.3438, 0.5088, 0.3438, 0.5149, 0.3125, 0.5149, 0.3125, 0.5088, 0.375, 0.5088, 0.375, 0.5149, 0.3438, 0.5149, 0.3438, 0.5088, 0.4062, 0.5088, 0.4062, 0.5149, 0.375, 0.5149, 0.375, 0.5088, 0.4375, 0.5088, 0.4375, 0.5149, 0.4062, 0.5149, 0.4062, 0.5088, 0.4688, 0.5088, 0.4688, 0.5149, 0.4375, 0.5149, 0.4375, 0.5088, 0.5, 0.5088, 0.5, 0.5149, 0.4688, 0.5149, 0.4688, 0.5088, 0.5312, 0.5088, 0.5312, 0.5149, 0.5, 0.5149, 0.5, 0.5088, 0.5625, 0.5088, 0.5625, 0.5149, 0.5312, 0.5149, 0.5312, 0.5088, 0.5938, 0.5088, 0.5938, 0.5149, 0.5625, 0.5149, 0.5625, 0.5088, 0.625, 0.5088, 0.625, 0.5149, 0.5938, 0.5149, 0.5938, 0.5088, 0.6562, 0.5088, 0.6562, 0.5149, 0.625, 0.5149, 0.625, 0.5088, 0.6875, 0.5088, 0.6875, 0.5149, 0.6562, 0.5149, 0.6562, 0.5088, 0.7188, 0.5088, 0.7188, 0.5149, 0.6875, 0.5149, 0.6875, 0.5088, 0.75, 0.5088, 0.75, 0.5149, 0.7188, 0.5149, 0.7188, 0.5088, 0.7812, 0.5088, 0.7812, 0.5149, 0.75, 0.5149, 0.75, 0.5088, 0.8125, 0.5088, 0.8125, 0.5149, 0.7812, 0.5149, 0.7812, 0.5088, 0.8438, 0.5088, 0.8438, 0.5149, 0.8125, 0.5149, 0.8125, 0.5088, 0.875, 0.5088, 0.875, 0.5149, 0.8438, 0.5149, 0.8438, 0.5088, 0.9062, 0.5088, 0.9062, 0.5149, 0.875, 0.5149, 0.875, 0.5088, 0.9375, 0.5088, 0.9375, 0.5149, 0.9062, 0.5149, 0.9062, 0.5088, 0.9688, 0.5088, 0.9688, 0.5149, 0.9375, 0.5149, 0.9375, 0.5088, 1.0, 0.5088, 1.0, 0.5149, 0.9688, 0.5149, 0.9688, 0.5088, 0.8438, 0.5, 0.8125, 0.5, 0.8125, 0.5, 0.8438, 0.5, 0.4062, 0.5, 0.375, 0.5, 0.375, 0.5, 0.4062, 0.5, 0.8125, 0.5, 0.7812, 0.5, 0.7812, 0.5, 0.8125, 0.5, 0.375, 0.5, 0.3438, 0.5, 0.3438, 0.5, 0.375, 0.5, 0.7812, 0.5, 0.75, 0.5, 0.75, 0.5, 0.7812, 0.5, 0.3438, 0.5, 0.3125, 0.5, 0.3125, 0.5, 0.3438, 0.5, 0.75, 0.5, 0.7188, 0.5, 0.7188, 0.5, 0.75, 0.5, 0.3125, 0.5, 0.2812, 0.5, 0.2812, 0.5, 0.3125, 0.5, 0.7188, 0.5, 0.6875, 0.5, 0.6875, 0.5, 0.7188, 0.5, 0.2812, 0.5, 0.25, 0.5, 0.25, 0.5, 0.2812, 0.5, 0.6875, 0.5, 0.6562, 0.5, 0.6562, 0.5, 0.6875, 0.5, 0.25, 0.5, 0.2188, 0.5, 0.2188, 0.5, 0.25, 0.5, 0.6562, 0.5, 0.625, 0.5, 0.625, 0.5, 0.6562, 0.5, 0.2188, 0.5, 0.1875, 0.5, 0.1875, 0.5, 0.2188, 0.5, 0.625, 0.5, 0.5938, 0.5, 0.5938, 0.5, 0.625, 0.5, 0.1875, 0.5, 0.1562, 0.5, 0.1562, 0.5, 0.1875, 0.5, 0.5938, 0.5, 0.5625, 0.5, 0.5625, 0.5, 0.5938, 0.5, 1.0, 0.5, 0.9688, 0.5, 0.9688, 0.5, 1.0, 0.5, 0.1562, 0.5, 0.125, 0.5, 0.125, 0.5, 0.1562, 0.5, 0.5625, 0.5, 0.5312, 0.5, 0.5312, 0.5, 0.5625, 0.5, 0.9688, 0.5, 0.9375, 0.5, 0.9375, 0.5, 0.9688, 0.5, 0.125, 0.5, 0.09375, 0.5, 0.09375, 0.5, 0.125, 0.5, 0.5312, 0.5, 0.5, 0.5, 0.5, 0.5, 0.5312, 0.5, 0.9375, 0.5, 0.9062, 0.5, 0.9062, 0.5, 0.9375, 0.5, 0.09375, 0.5, 0.0625, 0.5, 0.0625, 0.5, 0.09375, 0.5, 0.5, 0.5, 0.4688, 0.5, 0.4688, 0.5, 0.5, 0.5, 0.9062, 0.5, 0.875, 0.5, 0.875, 0.5, 0.9062, 0.5, 0.0625, 0.5, 0.03125, 0.5, 0.03125, 0.5, 0.0625, 0.5, 0.4688, 0.5, 0.4375, 0.5, 0.4375, 0.5, 0.4688, 0.5, 0.875, 0.5, 0.8438, 0.5, 0.8438, 0.5, 0.875, 0.5, 0.03125, 0.5, 0.0, 0.5, 0.0, 0.5, 0.03125, 0.5, 0.7945, 0.4735, 0.75, 0.4779, 0.75, 0.49, 0.7968, 0.4854, 0.8372, 0.4606, 0.7945, 0.4735, 0.7968, 0.4854, 0.8418, 0.4717, 0.9395, 0.3766, 0.9112, 0.4112, 0.9197, 0.4197, 0.9496, 0.3833, 0.9606, 0.3372, 0.9395, 0.3766, 0.9496, 0.3833, 0.9717, 0.3418, 0.9735, 0.2945, 0.9606, 0.3372, 0.9717, 0.3418, 0.9854, 0.2968, 0.9779, 0.25, 0.9735, 0.2945, 0.9854, 0.2968, 0.99, 0.25, 0.9735, 0.2055, 0.9779, 0.25, 0.99, 0.25, 0.9854, 0.2032, 0.9606, 0.1628, 0.9735, 0.2055, 0.9854, 0.2032, 0.9717, 0.1582, 0.9395, 0.1234, 0.9606, 0.1628, 0.9717, 0.1582, 0.9496, 0.1167, 0.9112, 0.08885, 0.9395, 0.1234, 0.9496, 0.1167, 0.9197, 0.08029, 0.8766, 0.06051, 0.9112, 0.08885, 0.9197, 0.08029, 0.8833, 0.05045, 0.8372, 0.03944, 0.8766, 0.06051, 0.8833, 0.05045, 0.8418, 0.02827, 0.7945, 0.02648, 0.8372, 0.03944, 0.8418, 0.02827, 0.7968, 0.01461, 0.75, 0.0221, 0.7945, 0.02648, 0.7968, 0.01461, 0.75, 0.01, 0.7055, 0.02648, 0.75, 0.0221, 0.75, 0.01, 0.7032, 0.01461, 0.6628, 0.03944, 0.7055, 0.02648, 0.7032, 0.01461, 0.6582, 0.02827, 0.6234, 0.06051, 0.6628, 0.03944, 0.6582, 0.02827, 0.6167, 0.05045, 0.5888, 0.08885, 0.6234, 0.06051, 0.6167, 0.05045, 0.5803, 0.08029, 0.5605, 0.1234, 0.5888, 0.08885, 0.5803, 0.08029, 0.5504, 0.1167, 0.5394, 0.1628, 0.5605, 0.1234, 0.5504, 0.1167, 0.5283, 0.1582, 0.5265, 0.2055, 0.5394, 0.1628, 0.5283, 0.1582, 0.5146, 0.2032, 0.5221, 0.25, 0.5265, 0.2055, 0.5146, 0.2032, 0.51, 0.25, 0.5265, 0.2945, 0.5221, 0.25, 0.51, 0.25, 0.5146, 0.2968, 0.5394, 0.3372, 0.5265, 0.2945, 0.5146, 0.2968, 0.5283, 0.3418, 0.5605, 0.3766, 0.5394, 0.3372, 0.5283, 0.3418, 0.5504, 0.3833, 0.5888, 0.4112, 0.5605, 0.3766, 0.5504, 0.3833, 0.5803, 0.4197, 0.6234, 0.4395, 0.5888, 0.4112, 0.5803, 0.4197, 0.6167, 0.4496, 0.6628, 0.4606, 0.6234, 0.4395, 0.6167, 0.4496, 0.6582, 0.4717, 0.7055, 0.4735, 0.6628, 0.4606, 0.6582, 0.4717, 0.7032, 0.4854, 0.75, 0.4779, 0.7055, 0.4735, 0.7032, 0.4854, 0.75, 0.49, 0.5312, 0.5149, 0.5625, 0.5149, 0.5625, 0.5149, 0.5312, 0.5149, 0.125, 0.5149, 0.1562, 0.5149, 0.1562, 0.5149, 0.125, 0.5149, 0.9688, 0.5149, 1.0, 0.5149, 1.0, 0.5149, 0.9688, 0.5149, 0.5625, 0.5149, 0.5938, 0.5149, 0.5938, 0.5149, 0.5625, 0.5149, 0.1562, 0.5149, 0.1875, 0.5149, 0.1875, 0.5149, 0.1562, 0.5149, 0.5938, 0.5149, 0.625, 0.5149, 0.625, 0.5149, 0.5938, 0.5149, 0.1875, 0.5149, 0.2188, 0.5149, 0.2188, 0.5149, 0.1875, 0.5149, 0.625, 0.5149, 0.6562, 0.5149, 0.6562, 0.5149, 0.625, 0.5149, 0.2188, 0.5149, 0.25, 0.5149, 0.25, 0.5149, 0.2188, 0.5149, 0.6562, 0.5149, 0.6875, 0.5149, 0.6875, 0.5149, 0.6562, 0.5149, 0.25, 0.5149, 0.2812, 0.5149, 0.2812, 0.5149, 0.25, 0.5149, 0.6875, 0.5149, 0.7188, 0.5149, 0.7188, 0.5149, 0.6875, 0.5149, 0.2812, 0.5149, 0.3125, 0.5149, 0.3125, 0.5149, 0.2812, 0.5149, 0.7188, 0.5149, 0.75, 0.5149, 0.75, 0.5149, 0.7188, 0.5149, 0.3125, 0.5149, 0.3438, 0.5149, 0.3438, 0.5149, 0.3125, 0.5149, 0.75, 0.5149, 0.7812, 0.5149, 0.7812, 0.5149, 0.75, 0.5149, 0.3438, 0.5149, 0.375, 0.5149, 0.375, 0.5149, 0.3438, 0.5149, 0.7812, 0.5149, 0.8125, 0.5149, 0.8125, 0.5149, 0.7812, 0.5149, 0.375, 0.5149, 0.4062, 0.5149, 0.4062, 0.5149, 0.375, 0.5149, 0.8125, 0.5149, 0.8438, 0.5149, 0.8438, 0.5149, 0.8125, 0.5149, 0.4062, 0.5149, 0.4375, 0.5149, 0.4375, 0.5149, 0.4062, 0.5149, 0.0, 0.5149, 0.03125, 0.5149, 0.03125, 0.5149, 0.0, 0.5149, 0.8438, 0.5149, 0.875, 0.5149, 0.875, 0.5149, 0.8438, 0.5149, 0.4375, 0.5149, 0.4688, 0.5149, 0.4688, 0.5149, 0.4375, 0.5149, 0.03125, 0.5149, 0.0625, 0.5149, 0.0625, 0.5149, 0.03125, 0.5149, 0.875, 0.5149, 0.9062, 0.5149, 0.9062, 0.5149, 0.875, 0.5149, 0.4688, 0.5149, 0.5, 0.5149, 0.5, 0.5149, 0.4688, 0.5149, 0.0625, 0.5149, 0.09375, 0.5149, 0.09375, 0.5149, 0.0625, 0.5149, 0.9062, 0.5149, 0.9375, 0.5149, 0.9375, 0.5149, 0.9062, 0.5149, 0.5, 0.5149, 0.5312, 0.5149, 0.5312, 0.5149, 0.5, 0.5149, 0.09375, 0.5149, 0.125, 0.5149, 0.125, 0.5149, 0.09375, 0.5149, 0.9375, 0.5149, 0.9688, 0.5149, 0.9688, 0.5149, 0.9375, 0.5149, 0.0, 0.0, 0.0, 0.0, 0.0, 0.0, 0.0, 0.0, 0.0, 0.0, 0.0, 0.0, 0.0, 0.0, 0.0, 0.0, 0.8766, 0.4395, 0.8372, 0.4606, 0.8418, 0.4717, 0.8833, 0.4496, 0.9197, 0.4197, 0.9112, 0.4112, 0.0, 0.0, 0.0, 0.0, 0.0, 0.0, 0.0, 0.0, 0.0, 0.0, 0.0, 0.0, 0.0, 0.0, 0.0, 0.0, 0.0, 0.0, 0.0, 0.0, 0.0, 0.0, 0.0, 0.0, 0.0, 0.0, 0.0, 0.0, 0.0, 0.0, 0.0, 0.0, 0.0, 0.0, 0.0, 0.0, 0.0, 0.0, 0.0, 0.0, 0.0, 0.0, 0.0, 0.0, 0.0, 0.0, 0.0, 0.0, 0.0, 0.0, 0.0, 0.0, 0.0, 0.0, 0.0, 0.0, 0.0, 0.0, 0.0, 0.0, 0.0, 0.0, 0.0, 0.0, 0.0, 0.0, 0.0, 0.0, 0.0, 0.0, 0.0, 0.0, 0.0, 0.0, 0.0, 0.0, 0.0, 0.0, 0.0, 0.0, 0.0, 0.0, 0.0, 0.0, 0.0, 0.0, 0.0, 0.0, 0.0, 0.0, 0.0, 0.0, 0.0, 0.0, 0.0, 0.0, 0.0, 0.0, 0.0, 0.0, 0.0, 0.0, 0.0, 0.0, 0.0, 0.0, 0.0, 0.0, 0.0, 0.0, 0.0, 0.0, 0.0, 0.0, 0.0, 0.0, 0.0, 0.0, 0.0, 0.0, 0.0, 0.0, 0.0, 0.0, 0.0, 0.0, 0.0, 0.0, 0.0, 0.0, 0.0, 0.0, 0.0, 0.0, 0.0, 0.0, 0.0, 0.0, 0.0, 0.0, 0.0, 0.0, 0.0, 0.0, 0.0, 0.0, 0.0, 0.0, 0.0, 0.0, 0.0, 0.0, 0.0, 0.0, 0.0, 0.0, 0.0, 0.0, 0.0, 0.0, 0.0, 0.0, 0.0, 0.0, 0.0, 0.0, 0.0, 0.0, 0.0, 0.0, 0.0, 0.0, 0.0, 0.0, 0.0, 0.0, 0.0, 0.0, 0.0, 0.0, 0.0, 0.0, 0.0, 0.0, 0.0, 0.0, 0.0, 0.0, 0.0, 0.0, 0.0, 0.0, 0.0, 0.0, 0.0, 0.0, 0.0, 0.0, 0.0, 0.0, 0.0, 0.0, 0.0, 0.0, 0.0, 0.0, 0.0, 0.0, 0.0, 0.0, 0.0, 0.0, 0.0, 0.0, 0.0, 0.0, 0.0, 0.0, 0.0, 0.0, 0.0, 0.0, 0.0, 0.0, 0.0, 0.0, 0.0, 0.0, 0.0, 0.0, 0.0, 0.0, 0.0, 0.0, 0.0, 0.0, 0.0, 0.0, 0.0, 0.0, 0.0, 0.0, 0.0, 0.0, 0.0, 0.0, 0.0, 0.0, 0.0, 0.0, 0.0, 0.0, 0.0, 0.0, 0.0, 0.0, 0.0, 0.0, 0.0, 0.0, 0.0, 0.0, 0.0, 0.0, 0.0, 0.0, 0.0, 0.0, 0.0, 0.0, 0.0, 0.0, 0.0, 0.0, 0.0, 0.0, 0.0, 0.0, 0.0, 0.0, 0.0, 0.0, 0.0, 0.0, 0.0, 0.0, 0.0, 0.0, 0.0, 0.0, 0.0, 0.0, 0.0, 0.0, 0.0, 0.0, 0.0, 0.0, 0.0, 0.0, 0.0, 0.0, 0.0, 0.0, 0.0, 0.0, 0.0, 0.0, 0.0, 0.0, 0.0, 0.0, 0.0, 0.0, 0.0, 0.0, 0.0, 0.0, 0.0, 0.0, 0.0, 0.0, 0.0, 0.0, 0.0, 0.0, 0.0, 0.0, 0.0, 0.0, 0.0, 0.0, 0.0, 0.0, 0.0, 0.0, 0.0, 0.0, 0.0, 0.0, 0.0, 0.0, 0.0, 0.0, 0.0, 0.0, 0.0, 0.0, 0.0, 0.0, 0.0, 0.0, 0.0, 0.0, 0.0, 0.0, 0.0, 0.0, 0.0, 0.0, 0.0, 0.0, 0.0, 0.0, 0.0, 0.0, 0.0, 0.0, 0.0, 0.0, 0.0, 0.0, 0.0, 0.0, 0.0, 0.0, 0.0, 0.0, 0.0, 0.0, 0.0, 0.0, 0.0, 0.0, 0.9375, 0.5, 0.0, 0.0, 0.0, 0.0, 0.0, 0.0, 0.0, 0.0, 0.0, 0.0, 0.0, 0.0, 0.0, 0.0, 0.0, 0.0, 0.0, 0.0, 0.0, 0.0, 0.0, 0.0, 0.0, 0.0, 0.0, 0.0, 0.0, 0.0, 0.0, 0.0, 0.0, 0.0, 0.0, 0.0, 0.0, 0.0, 0.0, 0.0, 0.0, 0.0, 0.0, 0.0, 0.0, 0.0, 0.0, 0.0, 0.0, 0.0, 0.0, 0.0, 0.0, 0.0, 0.0, 0.0, 0.0, 0.0, 0.0, 0.0, 0.0, 0.0, 0.0, 0.0, 0.0, 0.0, 0.0, 0.0, 0.0, 0.0, 0.0, 0.0, 0.0, 0.0, 0.0, 0.0, 0.0, 0.0, 0.0, 0.0, 0.0, 0.0, 0.0, 0.0, 0.0, 0.0, 0.0, 0.0, 0.0, 0.0, 0.0, 0.0, 0.0, 0.0, 0.0, 0.0, 0.0, 0.0, 0.0, 0.0, 0.0, 0.0, 0.0, 0.0, 0.0, 0.0, 0.0, 0.0, 0.0, 0.0, 0.0, 0.0, 0.0, 0.0, 0.0, 0.0, 0.0, 0.0, 0.0, 0.0, 0.0, 0.0, 0.0, 0.0, 0.0, 0.0, 0.0, 0.0, 0.0, 0.0, 0.0, 0.0, 0.0, 0.0, 0.0, 0.0, 0.0, 0.0, 0.0, 0.0, 0.0, 0.0, 0.0, 0.0, 0.0, 0.0, 0.0, 0.0, 0.0, 0.0, 0.0, 0.0, 0.0, 0.0, 0.0, 0.0, 0.0, 0.0, 0.0, 0.0, 0.0, 0.0, 0.0, 0.0, 0.0, 0.0, 0.0, 0.0, 0.5265, 0.2945, 0.5221, 0.25, 0.0, 0.0, 0.0, 0.0, 0.2188, 0.5149, 0.0, 0.0, 0.5394, 0.3372, 0.5605, 0.3766, 0.0, 0.0, 0.0, 0.0, 0.1875, 0.5149, 0.0, 0.0, 0.5888, 0.4112, 0.6234, 0.4395, 0.0, 0.0, 0.0, 0.0, 0.125, 0.5149, 0.0, 0.0, 0.5265, 0.2055, 0.5394, 0.1628, 0.0, 0.0, 0.0, 0.0, 0.2812, 0.5149, 0.0, 0.0, 0.5888, 0.08885, 0.5605, 0.1234, 0.0, 0.0, 0.0, 0.0, 0.375, 0.5149, 0.0, 0.0, 0.6628, 0.03944, 0.6234, 0.06051, 0.0, 0.0, 0.0, 0.0, 0.4375, 0.5149, 0.0, 0.0, 0.6628, 0.4606, 0.7055, 0.4735, 0.0, 0.0, 0.0, 0.0, 0.0625, 0.5149, 0.0, 0.0, 0.75, 0.4779, 0.7945, 0.4735, 0.0, 0.0, 0.0, 0.0, 1.0, 0.5149, 0.0, 0.0, 0.8372, 0.4606, 0.8766, 0.4395, 0.0, 0.0, 0.0, 0.0, 0.9375, 0.5149, 0.9375, 0.5, 0.9112, 0.4112, 0.9395, 0.3766, 0.0, 0.0, 0.0, 0.0, 0.875, 0.5149, 0.0, 0.0, 0.9735, 0.2945, 0.9606, 0.3372, 0.0, 0.0, 0.0, 0.0, 0.7812, 0.5149, 0.0, 0.0, 0.9779, 0.25, 0.9735, 0.2055, 0.0, 0.0, 0.0, 0.0, 0.75, 0.5149, 0.0, 0.0, 0.9606, 0.1628, 0.9395, 0.1234, 0.0, 0.0, 0.0, 0.0, 0.6875, 0.5149, 0.0, 0.0, 0.9112, 0.08885, 0.8766, 0.06051, 0.0, 0.0, 0.0, 0.0, 0.625, 0.5149, 0.0, 0.0, 0.7945, 0.02648, 0.8372, 0.03944, 0.0, 0.0, 0.0, 0.0, 0.5312, 0.5149, 0.0, 0.0, 0.7055, 0.02648, 0.75, 0.0221, 0.0, 0.0, 0.0, 0.0, 0.4688, 0.5149, 0.0, 0.0])
me_cylinder_001.materials.append(None)
me_cylinder_001.update()
me_cube_001 = bpy.data.meshes.new('Cube.001')
me_cube_001.from_pydata([(-2.6, -2.6, 0.6421), (-2.599, -2.599, 1.04), (-2.6, 2.6, 0.6421), (-2.599, 2.599, 1.04), (2.6, -2.6, 0.6421), (2.599, -2.599, 1.04), (2.6, 2.6, 0.6421), (2.599, 2.599, 1.04), (-2.999, -2.999, 1.04), (-2.999, 2.999, 1.04), (2.999, 2.999, 1.04), (2.999, -2.999, 1.04), (-2.999, 2.999, 0.6421), (-2.999, -2.999, 0.6421), (2.999, 2.999, 0.6421), (2.999, -2.999, 0.6421)], [], [(13, 8, 9, 12), (12, 9, 10, 14), (14, 10, 11, 15), (15, 11, 8, 13), (1, 3, 9, 8), (3, 7, 10, 9), (7, 5, 11, 10), (5, 1, 8, 11), (2, 0, 13, 12), (6, 2, 12, 14), (4, 6, 14, 15), (0, 4, 15, 13), (5, 4, 0, 1), (7, 6, 4, 5), (3, 2, 6, 7), (1, 0, 2, 3)])
_uv = me_cube_001.uv_layers.new(name='UVMap')
_uv.uv.foreach_set('vector', [0.375, 0.0, 0.625, 0.0, 0.625, 0.25, 0.375, 0.25, 0.375, 0.25, 0.625, 0.25, 0.625, 0.5, 0.375, 0.5, 0.375, 0.5, 0.625, 0.5, 0.625, 0.75, 0.375, 0.75, 0.375, 0.75, 0.625, 0.75, 0.625, 1.0, 0.375, 1.0, 0.8583, 0.7333, 0.8583, 0.5167, 0.875, 0.5, 0.875, 0.75, 0.8583, 0.5167, 0.6417, 0.5167, 0.625, 0.5, 0.875, 0.5, 0.6417, 0.5167, 0.6417, 0.7333, 0.625, 0.75, 0.625, 0.5, 0.6417, 0.7333, 0.8583, 0.7333, 0.875, 0.75, 0.625, 0.75, 0.1417, 0.5167, 0.1417, 0.7333, 0.125, 0.75, 0.125, 0.5, 0.3583, 0.5167, 0.1417, 0.5167, 0.125, 0.5, 0.375, 0.5, 0.3583, 0.7333, 0.3583, 0.5167, 0.375, 0.5, 0.375, 0.75, 0.1417, 0.7333, 0.3583, 0.7333, 0.375, 0.75, 0.125, 0.75, 0.6417, 0.7333, 0.3583, 0.7333, 0.1417, 0.7333, 0.8583, 0.7333, 0.6417, 0.5167, 0.3583, 0.5167, 0.3583, 0.7333, 0.6417, 0.7333, 0.8583, 0.5167, 0.1417, 0.5167, 0.3583, 0.5167, 0.6417, 0.5167, 0.8583, 0.7333, 0.1417, 0.7333, 0.1417, 0.5167, 0.8583, 0.5167])
me_cube_001.materials.append(None)
me_cube_001.update()
me_cube_002 = bpy.data.meshes.new('Cube.002')
me_cube_002.from_pydata([(-2.6, -2.6, 0.6421), (-2.599, -2.599, 1.04), (-2.6, 2.6, 0.6421), (-2.599, 2.599, 1.04), (2.6, -2.6, 0.6421), (2.599, -2.599, 1.04), (2.6, 2.6, 0.6421), (2.599, 2.599, 1.04)], [], [(2, 6, 4, 0), (7, 3, 1, 5), (3, 7, 6, 2), (7, 5, 4, 6), (1, 3, 2, 0)])
_uv = me_cube_002.uv_layers.new(name='UVMap')
_uv.uv.foreach_set('vector', [0.1417, 0.5167, 0.3583, 0.5167, 0.3583, 0.7333, 0.1417, 0.7333, 0.6417, 0.5167, 0.8583, 0.5167, 0.8583, 0.7333, 0.6417, 0.7333, 0.8583, 0.5167, 0.6417, 0.5167, 0.3583, 0.5167, 0.1417, 0.5167, 0.6417, 0.5167, 0.6417, 0.7333, 0.3583, 0.7333, 0.3583, 0.5167, 0.8583, 0.7333, 0.8583, 0.5167, 0.1417, 0.5167, 0.1417, 0.7333])
me_cube_002.materials.append(None)
me_cube_002.update()

# ---- objects
ob_cylinder_001 = bpy.data.objects.new('Cylinder.001', me_cylinder_001)
ob_cube = bpy.data.objects.new('Cube', me_cube_001)
ob_cube_001 = bpy.data.objects.new('Cube.001', me_cube_002)

# ---- transforms, parenting, visibility, modifiers, constraints
ob_cylinder_001.parent = ob_cube
ob_cylinder_001.matrix_parent_inverse = Matrix(((1.0, -0.0, 0.0, -0.0), (-0.0, 1.0, -0.0, 0.0), (0.0, -0.0, 1.0, -5.957), (-0.0, 0.0, -0.0, 1.0)))
ob_cylinder_001.location = (0.0, 0.0, 5.645)
ob_cylinder_001.scale = (0.2973, 0.2973, 0.2973)
ob_cube.location = (0.0, 0.0, 5.957)
ob_cube_001.parent = ob_cube
ob_cube_001.matrix_parent_inverse = Matrix(((1.0, -0.0, 0.0, -0.0), (-0.0, 1.0, -0.0, 0.0), (0.0, -0.0, 1.0, -5.957), (-0.0, 0.0, -0.0, 1.0)))
ob_cube_001.location = (0.0, 0.0, 5.957)

# ---- collection membership
col_collection.objects.link(ob_cylinder_001)
col_collection.objects.link(ob_cube)
col_collection.objects.link(ob_cube_001)

# ---- scene / render settings (as saved in the file)
scene.frame_start = 1; scene.frame_end = 250; scene.frame_set(1)
scene.render.engine = 'BLENDER_EEVEE_NEXT'
scene.cycles.sampling_pattern = 'TABULATED_SOBOL'
bpy.context.view_layer.update()

# ---- added for rendering (the .blend has no active camera and no usable light): camera, sun
cam_auto = bpy.data.cameras.new('AutoCamera')
cam_auto.lens = 50.0
cam_auto.sensor_width = 36.0
cam_auto.clip_end = 1000.0
ob_auto_camera = bpy.data.objects.new('AutoCamera', cam_auto)
scene.collection.objects.link(ob_auto_camera)
ob_auto_camera.location = (10.1741, -12.2089, 11.6379)
ob_auto_camera.rotation_euler = (1.09748, -7.21219e-08, 0.694738)
scene.camera = ob_auto_camera
light_auto_sun = bpy.data.lights.new('AutoSun', 'SUN')
light_auto_sun.energy = 3.0
light_auto_sun.angle = 0.0523599
ob_auto_sun = bpy.data.objects.new('AutoSun', light_auto_sun)
scene.collection.objects.link(ob_auto_sun)
ob_auto_sun.rotation_euler = (0.872665, 0.174533, 0.523599)
bpy.context.view_layer.update()
